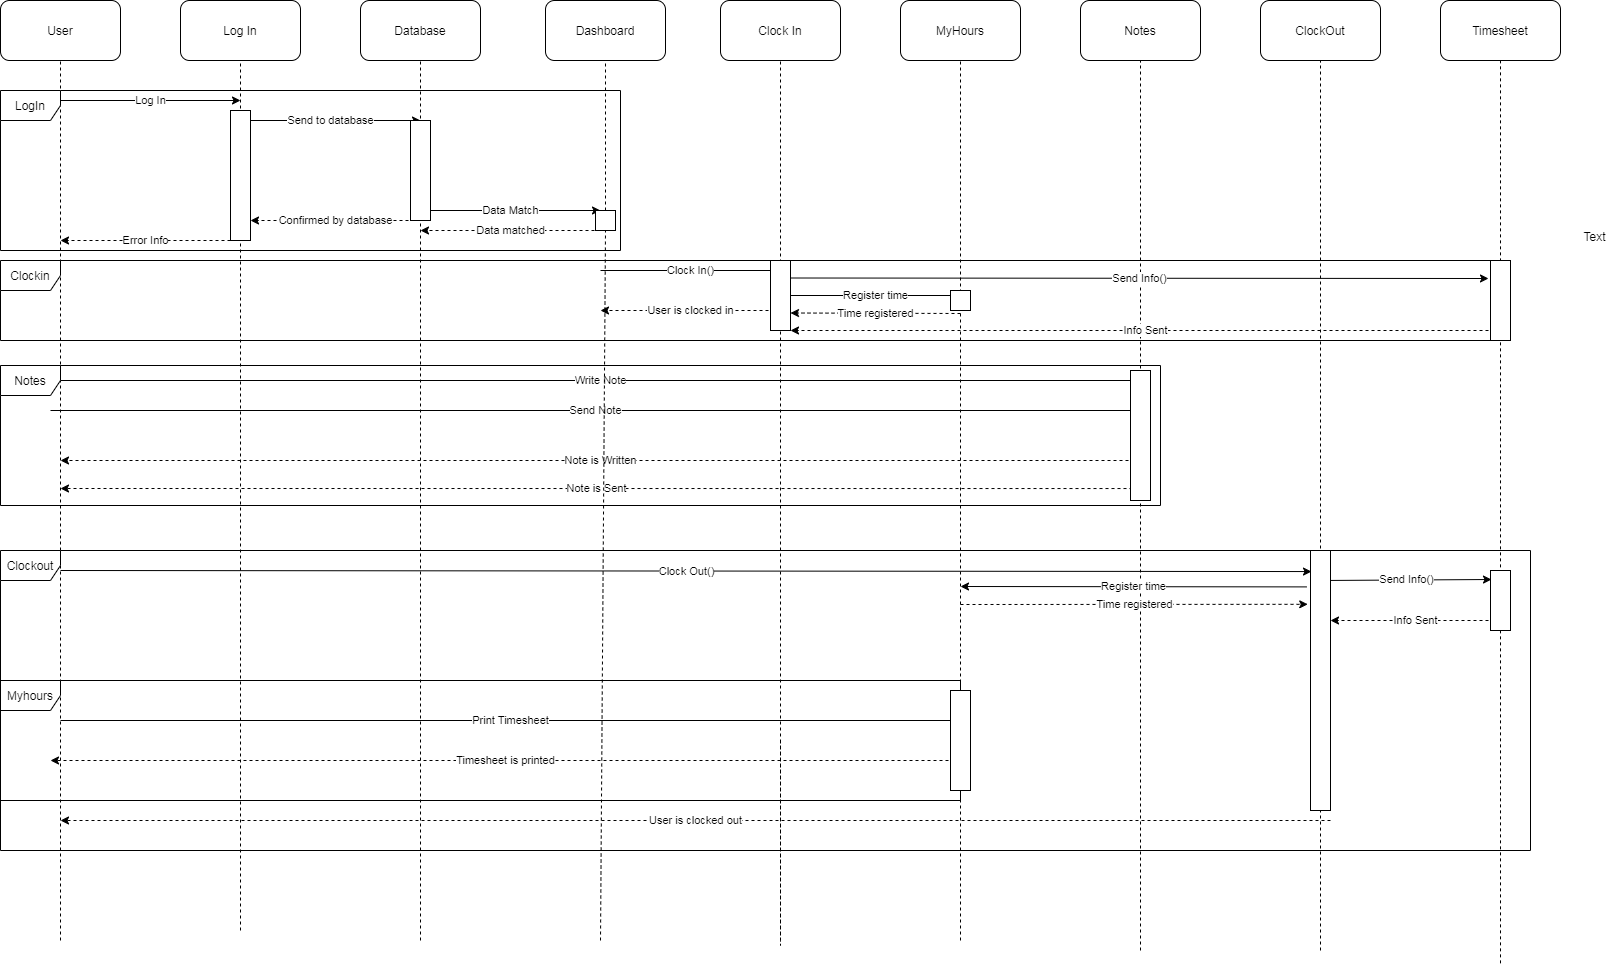

The diagram above was exported from draw.io. Its source (the exported page's mxGraphModel, read from the mxfile embedded in the PNG):
<mxGraphModel dx="1554" dy="609" grid="1" gridSize="10" guides="1" tooltips="1" connect="1" arrows="1" fold="1" page="1" pageScale="1" pageWidth="850" pageHeight="1100" math="0" shadow="0">
  <root>
    <mxCell id="0" />
    <mxCell id="1" parent="0" />
    <mxCell id="wBkkTW1liCoLR0Zg6e2E-1" value="User" style="rounded=1;whiteSpace=wrap;html=1;" parent="1" vertex="1">
      <mxGeometry x="40" y="20" width="120" height="60" as="geometry" />
    </mxCell>
    <mxCell id="wBkkTW1liCoLR0Zg6e2E-2" value="Notes" style="rounded=1;whiteSpace=wrap;html=1;" parent="1" vertex="1">
      <mxGeometry x="1120" y="20" width="120" height="60" as="geometry" />
    </mxCell>
    <mxCell id="wBkkTW1liCoLR0Zg6e2E-3" value="MyHours" style="rounded=1;whiteSpace=wrap;html=1;" parent="1" vertex="1">
      <mxGeometry x="940" y="20" width="120" height="60" as="geometry" />
    </mxCell>
    <mxCell id="wBkkTW1liCoLR0Zg6e2E-4" value="Clock In" style="rounded=1;whiteSpace=wrap;html=1;" parent="1" vertex="1">
      <mxGeometry x="760" y="20" width="120" height="60" as="geometry" />
    </mxCell>
    <mxCell id="wBkkTW1liCoLR0Zg6e2E-5" value="Dashboard" style="rounded=1;whiteSpace=wrap;html=1;" parent="1" vertex="1">
      <mxGeometry x="585" y="20" width="120" height="60" as="geometry" />
    </mxCell>
    <mxCell id="wBkkTW1liCoLR0Zg6e2E-6" value="Database" style="rounded=1;whiteSpace=wrap;html=1;" parent="1" vertex="1">
      <mxGeometry x="400" y="20" width="120" height="60" as="geometry" />
    </mxCell>
    <mxCell id="wBkkTW1liCoLR0Zg6e2E-7" value="Log In" style="rounded=1;whiteSpace=wrap;html=1;" parent="1" vertex="1">
      <mxGeometry x="220" y="20" width="120" height="60" as="geometry" />
    </mxCell>
    <mxCell id="wBkkTW1liCoLR0Zg6e2E-8" value="Timesheet" style="rounded=1;whiteSpace=wrap;html=1;" parent="1" vertex="1">
      <mxGeometry x="1480" y="20" width="120" height="60" as="geometry" />
    </mxCell>
    <mxCell id="wBkkTW1liCoLR0Zg6e2E-9" value="ClockOut" style="rounded=1;whiteSpace=wrap;html=1;" parent="1" vertex="1">
      <mxGeometry x="1300" y="20" width="120" height="60" as="geometry" />
    </mxCell>
    <mxCell id="wBkkTW1liCoLR0Zg6e2E-10" value="" style="endArrow=none;dashed=1;html=1;entryX=0.5;entryY=1;entryDx=0;entryDy=0;" parent="1" target="wBkkTW1liCoLR0Zg6e2E-1" edge="1">
      <mxGeometry width="50" height="50" relative="1" as="geometry">
        <mxPoint x="100" y="960" as="sourcePoint" />
        <mxPoint x="380" y="170" as="targetPoint" />
      </mxGeometry>
    </mxCell>
    <mxCell id="wBkkTW1liCoLR0Zg6e2E-11" value="" style="endArrow=none;dashed=1;html=1;entryX=0.5;entryY=1;entryDx=0;entryDy=0;" parent="1" target="wBkkTW1liCoLR0Zg6e2E-7" edge="1">
      <mxGeometry width="50" height="50" relative="1" as="geometry">
        <mxPoint x="280" y="950" as="sourcePoint" />
        <mxPoint x="380" y="340" as="targetPoint" />
      </mxGeometry>
    </mxCell>
    <mxCell id="wBkkTW1liCoLR0Zg6e2E-12" value="" style="endArrow=none;dashed=1;html=1;entryX=0.5;entryY=1;entryDx=0;entryDy=0;" parent="1" target="wBkkTW1liCoLR0Zg6e2E-6" edge="1">
      <mxGeometry width="50" height="50" relative="1" as="geometry">
        <mxPoint x="460" y="960" as="sourcePoint" />
        <mxPoint x="380" y="150" as="targetPoint" />
      </mxGeometry>
    </mxCell>
    <mxCell id="wBkkTW1liCoLR0Zg6e2E-13" value="" style="endArrow=none;dashed=1;html=1;entryX=0.5;entryY=1;entryDx=0;entryDy=0;" parent="1" target="wBkkTW1liCoLR0Zg6e2E-5" edge="1" source="IIG6qntIIlgC50g8q2Rw-1">
      <mxGeometry width="50" height="50" relative="1" as="geometry">
        <mxPoint x="640" y="960" as="sourcePoint" />
        <mxPoint x="380" y="120" as="targetPoint" />
      </mxGeometry>
    </mxCell>
    <mxCell id="wBkkTW1liCoLR0Zg6e2E-14" value="" style="endArrow=none;dashed=1;html=1;entryX=0.5;entryY=1;entryDx=0;entryDy=0;" parent="1" target="wBkkTW1liCoLR0Zg6e2E-4" edge="1">
      <mxGeometry width="50" height="50" relative="1" as="geometry">
        <mxPoint x="820" y="760" as="sourcePoint" />
        <mxPoint x="1080" y="30" as="targetPoint" />
        <Array as="points">
          <mxPoint x="820" y="970" />
        </Array>
      </mxGeometry>
    </mxCell>
    <mxCell id="wBkkTW1liCoLR0Zg6e2E-15" value="" style="endArrow=none;dashed=1;html=1;entryX=0.5;entryY=1;entryDx=0;entryDy=0;" parent="1" target="wBkkTW1liCoLR0Zg6e2E-3" edge="1">
      <mxGeometry width="50" height="50" relative="1" as="geometry">
        <mxPoint x="1000" y="960" as="sourcePoint" />
        <mxPoint x="1080" y="80" as="targetPoint" />
      </mxGeometry>
    </mxCell>
    <mxCell id="wBkkTW1liCoLR0Zg6e2E-16" value="" style="endArrow=none;dashed=1;html=1;entryX=0.5;entryY=1;entryDx=0;entryDy=0;" parent="1" target="wBkkTW1liCoLR0Zg6e2E-2" edge="1">
      <mxGeometry width="50" height="50" relative="1" as="geometry">
        <mxPoint x="1180" y="970" as="sourcePoint" />
        <mxPoint x="1080" y="80" as="targetPoint" />
      </mxGeometry>
    </mxCell>
    <mxCell id="wBkkTW1liCoLR0Zg6e2E-17" value="" style="endArrow=none;dashed=1;html=1;entryX=0.5;entryY=1;entryDx=0;entryDy=0;" parent="1" target="wBkkTW1liCoLR0Zg6e2E-9" edge="1">
      <mxGeometry width="50" height="50" relative="1" as="geometry">
        <mxPoint x="1360" y="970" as="sourcePoint" />
        <mxPoint x="1080" y="130" as="targetPoint" />
      </mxGeometry>
    </mxCell>
    <mxCell id="wBkkTW1liCoLR0Zg6e2E-18" value="" style="endArrow=none;dashed=1;html=1;entryX=0.5;entryY=1;entryDx=0;entryDy=0;" parent="1" target="wBkkTW1liCoLR0Zg6e2E-8" edge="1">
      <mxGeometry width="50" height="50" relative="1" as="geometry">
        <mxPoint x="1540" y="982.8571428571429" as="sourcePoint" />
        <mxPoint x="1080" y="130" as="targetPoint" />
      </mxGeometry>
    </mxCell>
    <mxCell id="wBkkTW1liCoLR0Zg6e2E-20" value="Send to database" style="endArrow=classic;html=1;" parent="1" edge="1">
      <mxGeometry width="50" height="50" relative="1" as="geometry">
        <mxPoint x="280" y="140" as="sourcePoint" />
        <mxPoint x="460" y="140" as="targetPoint" />
      </mxGeometry>
    </mxCell>
    <mxCell id="wBkkTW1liCoLR0Zg6e2E-22" value="Data Match" style="endArrow=classic;html=1;" parent="1" edge="1">
      <mxGeometry width="50" height="50" relative="1" as="geometry">
        <mxPoint x="460" y="230" as="sourcePoint" />
        <mxPoint x="640" y="230" as="targetPoint" />
      </mxGeometry>
    </mxCell>
    <mxCell id="wBkkTW1liCoLR0Zg6e2E-23" value="Confirmed by database" style="endArrow=classic;dashed=1;html=1;endFill=1;" parent="1" edge="1">
      <mxGeometry width="50" height="50" relative="1" as="geometry">
        <mxPoint x="460" y="240" as="sourcePoint" />
        <mxPoint x="290" y="240" as="targetPoint" />
      </mxGeometry>
    </mxCell>
    <mxCell id="wBkkTW1liCoLR0Zg6e2E-24" value="Error Info" style="endArrow=classic;dashed=1;html=1;endFill=1;exitX=0;exitY=1;exitDx=0;exitDy=0;" parent="1" edge="1" source="wBkkTW1liCoLR0Zg6e2E-46">
      <mxGeometry width="50" height="50" relative="1" as="geometry">
        <mxPoint x="280" y="270" as="sourcePoint" />
        <mxPoint x="100" y="260" as="targetPoint" />
      </mxGeometry>
    </mxCell>
    <mxCell id="wBkkTW1liCoLR0Zg6e2E-25" value="Clock In()" style="endArrow=classic;html=1;" parent="1" edge="1">
      <mxGeometry width="50" height="50" relative="1" as="geometry">
        <mxPoint x="640" y="290" as="sourcePoint" />
        <mxPoint x="820" y="290" as="targetPoint" />
      </mxGeometry>
    </mxCell>
    <mxCell id="wBkkTW1liCoLR0Zg6e2E-26" value="User is clocked in" style="endArrow=classic;dashed=1;html=1;endFill=1;" parent="1" edge="1">
      <mxGeometry width="50" height="50" relative="1" as="geometry">
        <mxPoint x="820" y="330" as="sourcePoint" />
        <mxPoint x="640" y="330" as="targetPoint" />
      </mxGeometry>
    </mxCell>
    <mxCell id="wBkkTW1liCoLR0Zg6e2E-27" value="Send Info()" style="endArrow=classic;html=1;exitX=1;exitY=0.25;exitDx=0;exitDy=0;" parent="1" source="wBkkTW1liCoLR0Zg6e2E-50" edge="1">
      <mxGeometry width="50" height="50" relative="1" as="geometry">
        <mxPoint x="820" y="310" as="sourcePoint" />
        <mxPoint x="1528" y="298" as="targetPoint" />
      </mxGeometry>
    </mxCell>
    <mxCell id="wBkkTW1liCoLR0Zg6e2E-28" value="Info Sent" style="endArrow=classic;dashed=1;html=1;endFill=1;entryX=1;entryY=1;entryDx=0;entryDy=0;" parent="1" target="wBkkTW1liCoLR0Zg6e2E-50" edge="1">
      <mxGeometry width="50" height="50" relative="1" as="geometry">
        <mxPoint x="1540" y="350" as="sourcePoint" />
        <mxPoint x="1000" y="350" as="targetPoint" />
      </mxGeometry>
    </mxCell>
    <mxCell id="wBkkTW1liCoLR0Zg6e2E-29" value="Write Note" style="endArrow=classic;html=1;" parent="1" edge="1">
      <mxGeometry width="50" height="50" relative="1" as="geometry">
        <mxPoint x="100" y="400" as="sourcePoint" />
        <mxPoint x="1180" y="400" as="targetPoint" />
      </mxGeometry>
    </mxCell>
    <mxCell id="wBkkTW1liCoLR0Zg6e2E-30" value="Send Note" style="endArrow=classic;html=1;" parent="1" edge="1">
      <mxGeometry width="50" height="50" relative="1" as="geometry">
        <mxPoint x="90" y="430" as="sourcePoint" />
        <mxPoint x="1180" y="430" as="targetPoint" />
      </mxGeometry>
    </mxCell>
    <mxCell id="wBkkTW1liCoLR0Zg6e2E-31" value="Note is Written" style="endArrow=classic;dashed=1;html=1;endFill=1;" parent="1" edge="1">
      <mxGeometry width="50" height="50" relative="1" as="geometry">
        <mxPoint x="1180" y="480" as="sourcePoint" />
        <mxPoint x="100" y="480" as="targetPoint" />
      </mxGeometry>
    </mxCell>
    <mxCell id="wBkkTW1liCoLR0Zg6e2E-32" value="Note is Sent" style="endArrow=classic;dashed=1;html=1;endFill=1;exitX=0.1;exitY=0.908;exitDx=0;exitDy=0;exitPerimeter=0;" parent="1" edge="1" source="wBkkTW1liCoLR0Zg6e2E-45">
      <mxGeometry width="50" height="50" relative="1" as="geometry">
        <mxPoint x="1180" y="520" as="sourcePoint" />
        <mxPoint x="100" y="508" as="targetPoint" />
      </mxGeometry>
    </mxCell>
    <mxCell id="wBkkTW1liCoLR0Zg6e2E-34" value="Send Info()" style="endArrow=classic;html=1;entryX=0.05;entryY=0.15;entryDx=0;entryDy=0;entryPerimeter=0;" parent="1" edge="1" target="wBkkTW1liCoLR0Zg6e2E-49">
      <mxGeometry width="50" height="50" relative="1" as="geometry">
        <mxPoint x="1360" y="600" as="sourcePoint" />
        <mxPoint x="1540" y="600" as="targetPoint" />
      </mxGeometry>
    </mxCell>
    <mxCell id="wBkkTW1liCoLR0Zg6e2E-35" value="Info Sent" style="endArrow=classic;dashed=1;html=1;strokeWidth=1;endFill=1;" parent="1" edge="1">
      <mxGeometry width="50" height="50" relative="1" as="geometry">
        <mxPoint x="1540" y="640" as="sourcePoint" />
        <mxPoint x="1370" y="640" as="targetPoint" />
      </mxGeometry>
    </mxCell>
    <mxCell id="wBkkTW1liCoLR0Zg6e2E-36" value="Print Timesheet" style="endArrow=classic;html=1;strokeWidth=1;" parent="1" edge="1">
      <mxGeometry width="50" height="50" relative="1" as="geometry">
        <mxPoint x="100" y="740" as="sourcePoint" />
        <mxPoint x="1000" y="740" as="targetPoint" />
      </mxGeometry>
    </mxCell>
    <mxCell id="wBkkTW1liCoLR0Zg6e2E-37" value="Timesheet is printed" style="endArrow=classic;dashed=1;html=1;strokeWidth=1;endFill=1;" parent="1" edge="1">
      <mxGeometry width="50" height="50" relative="1" as="geometry">
        <mxPoint x="1000" y="780" as="sourcePoint" />
        <mxPoint x="90" y="780" as="targetPoint" />
      </mxGeometry>
    </mxCell>
    <mxCell id="wBkkTW1liCoLR0Zg6e2E-38" value="User is clocked out" style="endArrow=classic;dashed=1;html=1;strokeWidth=1;endFill=1;" parent="1" edge="1">
      <mxGeometry width="50" height="50" relative="1" as="geometry">
        <mxPoint x="1370" y="840" as="sourcePoint" />
        <mxPoint x="100" y="840" as="targetPoint" />
      </mxGeometry>
    </mxCell>
    <mxCell id="wBkkTW1liCoLR0Zg6e2E-39" value="Clock Out()" style="endArrow=classic;html=1;strokeWidth=1;entryX=0.05;entryY=0.081;entryDx=0;entryDy=0;entryPerimeter=0;" parent="1" edge="1" target="wBkkTW1liCoLR0Zg6e2E-54">
      <mxGeometry width="50" height="50" relative="1" as="geometry">
        <mxPoint x="100" y="590" as="sourcePoint" />
        <mxPoint x="1360" y="560" as="targetPoint" />
      </mxGeometry>
    </mxCell>
    <mxCell id="wBkkTW1liCoLR0Zg6e2E-41" value="Myhours" style="shape=umlFrame;whiteSpace=wrap;html=1;" parent="1" vertex="1">
      <mxGeometry x="40" y="700" width="960" height="120" as="geometry" />
    </mxCell>
    <mxCell id="wBkkTW1liCoLR0Zg6e2E-45" value="" style="rounded=0;whiteSpace=wrap;html=1;" parent="1" vertex="1">
      <mxGeometry x="1170" y="390" width="20" height="130" as="geometry" />
    </mxCell>
    <mxCell id="wBkkTW1liCoLR0Zg6e2E-46" value="" style="rounded=0;whiteSpace=wrap;html=1;" parent="1" vertex="1">
      <mxGeometry x="270" y="130" width="20" height="130" as="geometry" />
    </mxCell>
    <mxCell id="wBkkTW1liCoLR0Zg6e2E-47" value="" style="rounded=0;whiteSpace=wrap;html=1;" parent="1" vertex="1">
      <mxGeometry x="450" y="140" width="20" height="100" as="geometry" />
    </mxCell>
    <mxCell id="wBkkTW1liCoLR0Zg6e2E-48" value="" style="rounded=0;whiteSpace=wrap;html=1;" parent="1" vertex="1">
      <mxGeometry x="990" y="710" width="20" height="100" as="geometry" />
    </mxCell>
    <mxCell id="wBkkTW1liCoLR0Zg6e2E-49" value="" style="rounded=0;whiteSpace=wrap;html=1;" parent="1" vertex="1">
      <mxGeometry x="1530" y="590" width="20" height="60" as="geometry" />
    </mxCell>
    <mxCell id="wBkkTW1liCoLR0Zg6e2E-50" value="" style="rounded=0;whiteSpace=wrap;html=1;" parent="1" vertex="1">
      <mxGeometry x="810" y="280" width="20" height="70" as="geometry" />
    </mxCell>
    <mxCell id="wBkkTW1liCoLR0Zg6e2E-51" value="" style="rounded=0;whiteSpace=wrap;html=1;" parent="1" vertex="1">
      <mxGeometry x="1530" y="280" width="20" height="80" as="geometry" />
    </mxCell>
    <mxCell id="wBkkTW1liCoLR0Zg6e2E-54" value="" style="rounded=0;whiteSpace=wrap;html=1;" parent="1" vertex="1">
      <mxGeometry x="1350" y="570" width="20" height="260" as="geometry" />
    </mxCell>
    <mxCell id="wBkkTW1liCoLR0Zg6e2E-55" value="Data matched" style="endArrow=classic;dashed=1;html=1;strokeWidth=1;endFill=1;" parent="1" edge="1">
      <mxGeometry width="50" height="50" relative="1" as="geometry">
        <mxPoint x="640" y="250" as="sourcePoint" />
        <mxPoint x="460" y="250" as="targetPoint" />
      </mxGeometry>
    </mxCell>
    <mxCell id="JfRZLod6dCAPnjPsLGt_-7" value="Log In" style="endArrow=classic;html=1;" parent="1" edge="1">
      <mxGeometry width="50" height="50" relative="1" as="geometry">
        <mxPoint x="100" y="120" as="sourcePoint" />
        <mxPoint x="280" y="120" as="targetPoint" />
      </mxGeometry>
    </mxCell>
    <mxCell id="JfRZLod6dCAPnjPsLGt_-10" value="Text" style="text;html=1;align=center;verticalAlign=middle;resizable=0;points=[];autosize=1;" parent="1" vertex="1">
      <mxGeometry x="1614" y="246" width="40" height="20" as="geometry" />
    </mxCell>
    <mxCell id="JfRZLod6dCAPnjPsLGt_-11" value="Register time" style="endArrow=classic;html=1;exitX=1;exitY=0.5;exitDx=0;exitDy=0;" parent="1" source="wBkkTW1liCoLR0Zg6e2E-50" edge="1">
      <mxGeometry width="50" height="50" relative="1" as="geometry">
        <mxPoint x="1190" y="250" as="sourcePoint" />
        <mxPoint x="1000" y="315" as="targetPoint" />
      </mxGeometry>
    </mxCell>
    <mxCell id="JfRZLod6dCAPnjPsLGt_-12" value="Time registered" style="endArrow=classic;dashed=1;html=1;endFill=1;entryX=1;entryY=0.75;entryDx=0;entryDy=0;" parent="1" target="wBkkTW1liCoLR0Zg6e2E-50" edge="1">
      <mxGeometry width="50" height="50" relative="1" as="geometry">
        <mxPoint x="1000" y="333" as="sourcePoint" />
        <mxPoint x="1240" y="200" as="targetPoint" />
      </mxGeometry>
    </mxCell>
    <mxCell id="JfRZLod6dCAPnjPsLGt_-13" value="Clockin" style="shape=umlFrame;whiteSpace=wrap;html=1;" parent="1" vertex="1">
      <mxGeometry x="40" y="280" width="1510" height="80" as="geometry" />
    </mxCell>
    <mxCell id="JfRZLod6dCAPnjPsLGt_-14" value="Register time" style="endArrow=classic;html=1;exitX=-0.197;exitY=0.14;exitDx=0;exitDy=0;exitPerimeter=0;" parent="1" source="wBkkTW1liCoLR0Zg6e2E-54" edge="1">
      <mxGeometry width="50" height="50" relative="1" as="geometry">
        <mxPoint x="1260" y="560" as="sourcePoint" />
        <mxPoint x="1000" y="606" as="targetPoint" />
      </mxGeometry>
    </mxCell>
    <mxCell id="JfRZLod6dCAPnjPsLGt_-15" value="Time registered" style="endArrow=classic;dashed=1;html=1;endFill=1;entryX=-0.138;entryY=0.207;entryDx=0;entryDy=0;entryPerimeter=0;" parent="1" target="wBkkTW1liCoLR0Zg6e2E-54" edge="1">
      <mxGeometry width="50" height="50" relative="1" as="geometry">
        <mxPoint x="1000" y="624" as="sourcePoint" />
        <mxPoint x="1310" y="510" as="targetPoint" />
      </mxGeometry>
    </mxCell>
    <mxCell id="JfRZLod6dCAPnjPsLGt_-16" value="Clockout" style="shape=umlFrame;whiteSpace=wrap;html=1;" parent="1" vertex="1">
      <mxGeometry x="40" y="570" width="1530" height="300" as="geometry" />
    </mxCell>
    <mxCell id="IIG6qntIIlgC50g8q2Rw-1" value="" style="whiteSpace=wrap;html=1;aspect=fixed;" vertex="1" parent="1">
      <mxGeometry x="635" y="230" width="20" height="20" as="geometry" />
    </mxCell>
    <mxCell id="IIG6qntIIlgC50g8q2Rw-2" value="" style="endArrow=none;dashed=1;html=1;entryX=0.5;entryY=1;entryDx=0;entryDy=0;" edge="1" parent="1" target="IIG6qntIIlgC50g8q2Rw-1">
      <mxGeometry width="50" height="50" relative="1" as="geometry">
        <mxPoint x="640" y="960" as="sourcePoint" />
        <mxPoint x="640" y="80" as="targetPoint" />
      </mxGeometry>
    </mxCell>
    <mxCell id="IIG6qntIIlgC50g8q2Rw-5" value="" style="whiteSpace=wrap;html=1;aspect=fixed;" vertex="1" parent="1">
      <mxGeometry x="990" y="310" width="20" height="20" as="geometry" />
    </mxCell>
    <mxCell id="IIG6qntIIlgC50g8q2Rw-6" value="LogIn" style="shape=umlFrame;whiteSpace=wrap;html=1;" vertex="1" parent="1">
      <mxGeometry x="40" y="110" width="620" height="160" as="geometry" />
    </mxCell>
    <mxCell id="IIG6qntIIlgC50g8q2Rw-8" value="Notes" style="shape=umlFrame;whiteSpace=wrap;html=1;" vertex="1" parent="1">
      <mxGeometry x="40" y="385" width="1160" height="140" as="geometry" />
    </mxCell>
  </root>
</mxGraphModel>